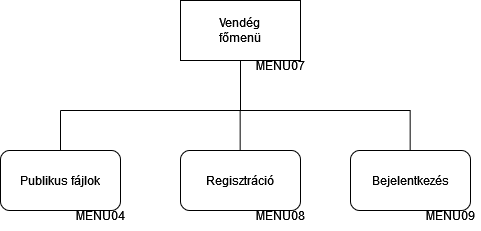

The diagram above was exported from draw.io. Its source (the exported page's mxGraphModel, read from the mxfile embedded in the PNG):
<mxGraphModel dx="989" dy="539" grid="1" gridSize="10" guides="1" tooltips="1" connect="1" arrows="1" fold="1" page="1" pageScale="1" pageWidth="827" pageHeight="1169" math="0" shadow="0">
  <root>
    <mxCell id="0" />
    <mxCell id="1" parent="0" />
    <mxCell id="IYNmw7wEzGc-1rU78w_l-1" value="&lt;div&gt;Vendég&lt;/div&gt;&lt;div&gt;főmenü&lt;br&gt;&lt;/div&gt;" style="rounded=0;whiteSpace=wrap;html=1;" vertex="1" parent="1">
      <mxGeometry x="330" y="70" width="120" height="60" as="geometry" />
    </mxCell>
    <mxCell id="Zg42Y_eCuo0xbQlqRmkv-1" value="MENU07" style="text;html=1;align=center;verticalAlign=middle;whiteSpace=wrap;rounded=0;" vertex="1" parent="1">
      <mxGeometry x="400" y="120" width="60" height="30" as="geometry" />
    </mxCell>
    <mxCell id="Zg42Y_eCuo0xbQlqRmkv-2" value="&lt;div&gt;Publikus fájlok&lt;/div&gt;" style="rounded=1;whiteSpace=wrap;html=1;" vertex="1" parent="1">
      <mxGeometry x="150" y="220" width="120" height="60" as="geometry" />
    </mxCell>
    <mxCell id="achzAib0qAq2A53GgxE_-1" value="Regisztráció" style="rounded=1;whiteSpace=wrap;html=1;" vertex="1" parent="1">
      <mxGeometry x="330" y="220" width="120" height="60" as="geometry" />
    </mxCell>
    <mxCell id="achzAib0qAq2A53GgxE_-2" value="Bejelentkezés" style="rounded=1;whiteSpace=wrap;html=1;" vertex="1" parent="1">
      <mxGeometry x="500" y="220" width="120" height="60" as="geometry" />
    </mxCell>
    <mxCell id="achzAib0qAq2A53GgxE_-3" value="" style="endArrow=none;html=1;rounded=0;exitX=0.5;exitY=0;exitDx=0;exitDy=0;" edge="1" parent="1" source="Zg42Y_eCuo0xbQlqRmkv-2">
      <mxGeometry width="50" height="50" relative="1" as="geometry">
        <mxPoint x="140" y="210" as="sourcePoint" />
        <mxPoint x="210" y="180" as="targetPoint" />
      </mxGeometry>
    </mxCell>
    <mxCell id="achzAib0qAq2A53GgxE_-4" value="" style="endArrow=none;html=1;rounded=0;exitX=0.5;exitY=0;exitDx=0;exitDy=0;" edge="1" parent="1">
      <mxGeometry width="50" height="50" relative="1" as="geometry">
        <mxPoint x="389.65999999999997" y="220" as="sourcePoint" />
        <mxPoint x="389.65999999999997" y="180" as="targetPoint" />
      </mxGeometry>
    </mxCell>
    <mxCell id="achzAib0qAq2A53GgxE_-5" value="" style="endArrow=none;html=1;rounded=0;exitX=0.5;exitY=0;exitDx=0;exitDy=0;" edge="1" parent="1">
      <mxGeometry width="50" height="50" relative="1" as="geometry">
        <mxPoint x="559.6600000000001" y="220" as="sourcePoint" />
        <mxPoint x="559.6600000000001" y="180" as="targetPoint" />
      </mxGeometry>
    </mxCell>
    <mxCell id="achzAib0qAq2A53GgxE_-6" value="" style="endArrow=none;html=1;rounded=0;" edge="1" parent="1">
      <mxGeometry width="50" height="50" relative="1" as="geometry">
        <mxPoint x="210" y="180" as="sourcePoint" />
        <mxPoint x="560" y="180" as="targetPoint" />
      </mxGeometry>
    </mxCell>
    <mxCell id="achzAib0qAq2A53GgxE_-7" value="" style="endArrow=none;html=1;rounded=0;entryX=0.5;entryY=1;entryDx=0;entryDy=0;" edge="1" parent="1" target="IYNmw7wEzGc-1rU78w_l-1">
      <mxGeometry width="50" height="50" relative="1" as="geometry">
        <mxPoint x="390" y="180" as="sourcePoint" />
        <mxPoint x="200" y="150" as="targetPoint" />
      </mxGeometry>
    </mxCell>
    <mxCell id="2KdpBngvNeFbLivzi67n-1" value="MENU04" style="text;html=1;align=center;verticalAlign=middle;whiteSpace=wrap;rounded=0;" vertex="1" parent="1">
      <mxGeometry x="220" y="270" width="60" height="30" as="geometry" />
    </mxCell>
    <mxCell id="2KdpBngvNeFbLivzi67n-2" value="MENU08" style="text;html=1;align=center;verticalAlign=middle;whiteSpace=wrap;rounded=0;" vertex="1" parent="1">
      <mxGeometry x="400" y="270" width="60" height="30" as="geometry" />
    </mxCell>
    <mxCell id="Y5lxy_39GLHen1H9qaXw-1" value="MENU09" style="text;html=1;align=center;verticalAlign=middle;whiteSpace=wrap;rounded=0;" vertex="1" parent="1">
      <mxGeometry x="570" y="270" width="60" height="30" as="geometry" />
    </mxCell>
  </root>
</mxGraphModel>